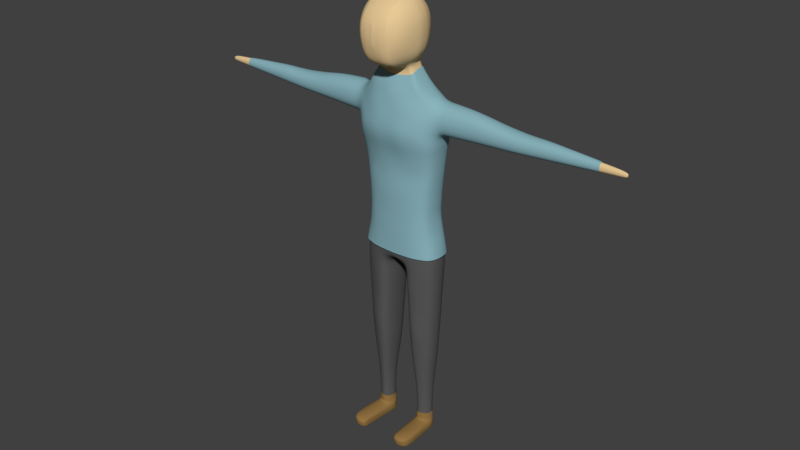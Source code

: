 # Source: VRBoyNoMods.blend  (saved by Blender 2.79.0; exported with 4.5.12 LTS)
import bpy
from mathutils import Matrix  # noqa: F401  (used for matrix-valued properties, if any)

bpy.ops.wm.read_factory_settings(use_empty=True)
scene = bpy.context.scene
scene.name = 'Scene'

# ---- collections
col_collection_1 = bpy.data.collections.new('Collection 1'); scene.collection.children.link(col_collection_1)

# ---- materials (node trees are filled in below, after node groups)
mat_shoes = bpy.data.materials.new('Shoes')
mat_shoes.alpha_threshold = 0.0
mat_shoes.use_transparent_shadow = False
mat_shoes.diffuse_color = (0.3, 0.1763, 0.0576, 1.0)
mat_shoes.roughness = 0.5
mat_shoes.line_color = (0.0, 0.0, 0.0, 1.0)
mat_pants = bpy.data.materials.new('Pants')
mat_pants.alpha_threshold = 0.0
mat_pants.use_transparent_shadow = False
mat_pants.diffuse_color = (0.1, 0.1, 0.1, 1.0)
mat_pants.roughness = 0.5
mat_pants.line_color = (0.0, 0.0, 0.0, 1.0)
mat_skin = bpy.data.materials.new('Skin')
mat_skin.alpha_threshold = 0.0
mat_skin.use_transparent_shadow = False
mat_skin.diffuse_color = (0.8, 0.5798, 0.3039, 1.0)
mat_skin.roughness = 0.5
mat_skin.line_color = (0.0, 0.0, 0.0, 1.0)
mat_shirt = bpy.data.materials.new('Shirt')
mat_shirt.alpha_threshold = 0.0
mat_shirt.use_transparent_shadow = False
mat_shirt.diffuse_color = (0.252, 0.4515, 0.5077, 1.0)
mat_shirt.roughness = 0.5
mat_shirt.line_color = (0.0, 0.0, 0.0, 1.0)

# ---- material node trees

# ---- world
world_world = bpy.data.worlds.new('World'); scene.world = world_world
world_world.color = (0.05088, 0.05088, 0.05088)
world_world.use_sun_shadow = False
world_world.sun_shadow_jitter_overblur = 0.0
world_world.cycles.sampling_method = 'MANUAL'

# ---- meshes
me_cube_003 = bpy.data.meshes.new('Cube.003')
me_cube_003.from_pydata([(-0.8318, 0.4891, -13.35), (-0.9911, 0.5439, -13.35), (-0.8013, 0.9459, -13.35), (-0.9393, 0.8732, -13.35), (-0.9876, 0.6975, -13.35), (-0.501, 0.4242, -13.35), (-0.6693, 0.442, -13.35), (-0.5179, 0.8968, -13.35), (-0.6428, 0.9666, -13.35), (-0.6422, 0.6969, -13.35), (-0.4723, 0.7159, -13.35), (-0.8098, 0.6903, -13.35), (-0.5433, 0.4916, -12.95), (-0.6447, 0.9731, -12.95), (-0.8039, 0.912, -12.95), (-0.666, 0.4192, -12.92), (-0.5231, 0.8914, -12.95), (-0.9958, 0.6863, -12.95), (-0.4734, 0.718, -12.95), (-0.9631, 0.8612, -12.95), (-0.9246, 0.5386, -12.95), (-0.8331, 0.4602, -12.92), (-0.4829, 0.4083, -13.14), (-0.6483, 0.947, -13.15), (-0.8075, 0.9387, -13.15), (-1.05, -0.03443, -13.14), (-0.5305, 0.8648, -13.15), (-1.009, 0.6826, -13.15), (-0.4522, 0.717, -13.15), (-0.9779, 0.8391, -13.15), (-1.012, 0.5196, -13.14), (-0.5369, -0.1458, -13.35), (-0.5265, 0.8802, -13.05), (-1.004, 0.6845, -13.05), (-0.4455, 0.7175, -13.05), (-0.9723, 0.85, -13.05), (-0.9511, 0.5434, -13.04), (-0.831, 0.4663, -12.99), (-0.5319, 0.499, -13.04), (-0.6465, 0.9591, -13.05), (-0.8054, 0.9307, -13.05), (-0.6665, 0.4263, -12.99), (-0.5486, -0.6412, -13.15), (-0.5635, -0.5713, -13.35), (-0.894, -0.6243, -13.35), (-1.01, -0.5124, -13.35), (-0.7399, -0.6583, -13.35), (-0.7393, -0.6966, -13.15), (-0.556, -0.5939, -13.05), (-0.7411, -0.6839, -13.05), (-1.028, -0.5519, -13.15), (-0.9105, -0.6535, -13.15), (-1.027, -0.5258, -13.05), (-0.9047, -0.648, -13.05), (-0.5188, -0.1617, -13.14), (-0.8718, -0.09904, -12.99), (-1.025, -0.03959, -13.04), (-0.5293, -0.1684, -13.04), (-0.7102, -0.1493, -12.99), (-0.7052, -0.128, -13.35), (-1.027, -0.02618, -13.35), (-0.8677, -0.08094, -13.35), (-0.5009, 0.1233, -13.14), (-0.8539, 0.186, -12.99), (-0.5114, 0.1166, -13.04), (-0.6873, 0.157, -13.35), (-0.5189, 0.1392, -13.35), (-1.032, 0.2506, -13.14), (-1.0, 0.2454, -13.04), (-0.6922, 0.1358, -12.99), (-1.009, 0.2588, -13.35), (-0.8498, 0.2041, -13.35), (-0.5548, -0.4308, -13.35), (-1.066, -0.3195, -13.14), (-1.034, -0.2445, -13.04), (-0.7281, -0.4343, -12.99), (-1.04, -0.3115, -13.35), (-0.8835, -0.3661, -13.35), (-0.5368, -0.4467, -13.14), (-0.889, -0.3841, -12.99), (-0.5473, -0.4535, -13.04), (-0.7232, -0.4131, -13.35), (-0.4919, 0.4163, -13.25), (-0.6455, 0.9602, -13.25), (-0.8044, 0.9427, -13.25), (-0.5242, 0.8818, -13.25), (-0.9983, 0.6901, -13.25), (-0.4623, 0.7164, -13.25), (-0.9424, 0.8502, -13.25), (-1.002, 0.5317, -13.25), (-0.556, -0.6062, -13.25), (-0.7396, -0.6775, -13.25), (-1.019, -0.5321, -13.25), (-0.9023, -0.6389, -13.25), (-1.038, -0.0303, -13.25), (-0.5278, -0.1538, -13.25), (-0.5099, 0.1313, -13.25), (-1.02, 0.2547, -13.25), (-1.053, -0.3155, -13.25), (-0.5458, -0.4388, -13.25), (-0.5478, 0.4952, -12.75), (-0.6468, 0.9704, -12.76), (-0.8035, 0.91, -12.76), (-0.6673, 0.4224, -12.73), (-0.5269, 0.8877, -12.76), (-0.9923, 0.6865, -12.76), (-0.478, 0.7179, -12.76), (-0.96, 0.8598, -12.76), (-0.9208, 0.5409, -12.75), (-0.832, 0.463, -12.73), (-0.5458, 0.4937, -12.85), (-0.6459, 0.9714, -12.86), (-0.8036, 0.9107, -12.86), (-0.6667, 0.4212, -12.82), (-0.5253, 0.8893, -12.86), (-0.9937, 0.6864, -12.86), (-0.476, 0.7179, -12.86), (-0.9612, 0.8603, -12.86), (-0.9224, 0.54, -12.85), (-0.8324, 0.4619, -12.82)], [], [(81, 72, 43, 46), (85, 87, 10, 7), (86, 88, 3, 4), (87, 82, 5, 10), (84, 83, 8, 2), (88, 84, 2, 3), (11, 0, 1, 4), (10, 5, 6, 9), (9, 6, 0, 11), (8, 9, 11, 2), (7, 10, 9, 8), (2, 11, 4, 3), (89, 86, 4, 1), (75, 79, 53, 49), (74, 73, 50, 52), (83, 85, 7, 8), (111, 114, 16, 13), (113, 119, 21, 15), (119, 118, 20, 21), (118, 115, 17, 20), (117, 112, 14, 19), (112, 111, 13, 14), (116, 110, 12, 18), (115, 117, 19, 17), (114, 116, 18, 16), (110, 113, 15, 12), (39, 32, 26, 23), (78, 80, 48, 42), (79, 74, 52, 53), (36, 33, 27, 30), (35, 40, 24, 29), (40, 39, 23, 24), (34, 38, 22, 28), (33, 35, 29, 27), (32, 34, 28, 26), (80, 75, 49, 48), (12, 15, 41, 38), (16, 18, 34, 32), (17, 19, 35, 33), (18, 12, 38, 34), (14, 13, 39, 40), (19, 14, 40, 35), (20, 17, 33, 36), (21, 20, 36, 37), (15, 21, 37, 41), (13, 16, 32, 39), (90, 91, 46, 43), (93, 92, 45, 44), (91, 93, 44, 46), (49, 53, 51, 47), (53, 52, 50, 51), (48, 49, 47, 42), (99, 78, 42, 90), (98, 76, 45, 92), (76, 77, 44, 45), (77, 81, 46, 44), (71, 65, 59, 61), (70, 71, 61, 60), (97, 70, 60, 94), (96, 62, 54, 95), (64, 69, 58, 57), (63, 68, 56, 55), (62, 64, 57, 54), (68, 67, 25, 56), (69, 63, 55, 58), (65, 66, 31, 59), (6, 5, 66, 65), (41, 37, 63, 69), (36, 30, 67, 68), (22, 38, 64, 62), (37, 36, 68, 63), (38, 41, 69, 64), (82, 22, 62, 96), (89, 1, 70, 97), (1, 0, 71, 70), (0, 6, 65, 71), (61, 59, 81, 77), (60, 61, 77, 76), (94, 60, 76, 98), (95, 54, 78, 99), (57, 58, 75, 80), (55, 56, 74, 79), (54, 57, 80, 78), (56, 25, 73, 74), (58, 55, 79, 75), (59, 31, 72, 81), (31, 95, 99, 72), (25, 94, 98, 73), (30, 89, 97, 67), (5, 82, 96, 66), (66, 96, 95, 31), (67, 97, 94, 25), (73, 98, 92, 50), (72, 99, 90, 43), (47, 51, 93, 91), (51, 50, 92, 93), (42, 47, 91, 90), (23, 26, 85, 83), (30, 27, 86, 89), (29, 24, 84, 88), (24, 23, 83, 84), (28, 22, 82, 87), (27, 29, 88, 86), (26, 28, 87, 85), (100, 103, 113, 110), (104, 106, 116, 114), (105, 107, 117, 115), (106, 100, 110, 116), (102, 101, 111, 112), (107, 102, 112, 117), (108, 105, 115, 118), (109, 108, 118, 119), (103, 109, 119, 113), (101, 104, 114, 111)])
me_cube_003.polygons.foreach_set('use_smooth', [True] * 114)
me_cube_003.materials.append(mat_shoes)
me_cube_003.use_remesh_preserve_volume = False
me_cube_003.use_remesh_preserve_attributes = False
me_cube_003.use_mirror_vertex_groups = False
me_cube_003.update()
me_cube_002 = bpy.data.meshes.new('Cube.002')
me_cube_002.from_pydata([(0.03289, 0.1048, -7.46), (-1.169, 0.3313, -7.594), (0.0337, 1.14, -7.609), (-1.171, 1.057, -7.594), (-0.5999, 0.1131, -7.613), (-0.5642, 1.404, -7.614), (-0.3224, 0.1758, -7.647), (-0.2932, 1.374, -7.649), (-0.9211, 0.1983, -7.594), (-0.8675, 1.294, -7.594), (0.01861, 0.08672, -6.575), (0.0181, 1.16, -6.569), (-1.039, 0.3412, -6.566), (-1.079, 0.9757, -6.566), (-0.5843, 0.1269, -6.566), (-0.5496, 1.104, -6.566), (-0.2913, 0.09741, -6.568), (-0.2406, 1.137, -6.566), (-0.8363, 1.097, -6.566), (-0.8807, 0.2107, -6.566), (0.03069, 0.7521, -7.692), (-1.244, 0.6675, -7.594), (-0.2279, 0.7333, -7.748), (-1.104, 0.6631, -6.566), (-0.8734, 0.3339, -10.72), (-1.037, 0.4373, -10.72), (-0.8344, 1.018, -10.72), (-1.055, 0.9417, -10.72), (-1.102, 0.6754, -10.72), (-0.4496, 0.3391, -10.72), (-0.6397, 0.272, -10.72), (-0.4234, 1.057, -10.72), (-0.6137, 1.111, -10.72), (-0.3727, 0.239, -9.118), (-0.3782, 0.7233, -10.72), (-0.2844, 0.7304, -9.118), (-0.9041, 0.2509, -9.118), (-1.128, 0.9994, -9.118), (-0.8561, 1.094, -9.118), (-1.121, 0.372, -9.118), (-1.195, 0.6714, -9.118), (-0.6163, 0.1746, -9.118), (-0.3452, 1.169, -9.118), (-0.5843, 1.207, -9.118), (-0.5445, 0.8662, -12.48), (-0.9745, 0.6817, -12.48), (-0.49, 0.7112, -12.48), (-0.5711, 0.5053, -12.48), (-0.66, 0.9495, -12.48), (-0.9401, 0.8455, -12.48), (-0.7998, 0.8927, -12.48), (-0.6787, 0.4335, -12.48), (-0.9031, 0.5461, -12.48), (-0.8243, 0.4716, -12.48), (-0.4047, 0.2826, -9.863), (-0.8465, 1.06, -9.863), (-1.158, 0.6725, -9.863), (-0.3301, 0.7266, -9.863), (-0.8905, 0.2429, -9.863), (-1.096, 0.9732, -9.863), (-1.084, 0.4001, -9.863), (-0.6266, 0.173, -9.863), (-0.3763, 1.119, -9.863), (-0.5967, 1.164, -9.863), (-0.2405, 0.7324, -8.369), (-0.9149, 0.2187, -8.37), (-1.155, 1.021, -8.37), (-1.151, 0.347, -8.37), (-0.6065, 0.1369, -8.37), (-0.3123, 1.215, -8.37), (-0.5723, 1.298, -8.37), (-0.3416, 0.2002, -8.37), (-0.8634, 1.14, -8.37), (-1.225, 0.6692, -8.37), (-0.5147, 0.9273, -11.66), (-1.007, 0.6798, -11.66), (-0.4726, 0.7152, -11.66), (-0.973, 0.8764, -11.66), (-0.9415, 0.5114, -11.66), (-0.8388, 0.4277, -11.66), (-0.5373, 0.4522, -11.66), (-0.6471, 1.001, -11.66), (-0.81, 0.9331, -11.66), (-0.6663, 0.3819, -11.66), (0.03016, 0.09221, -7.364), (0.02951, 1.273, -7.348), (-1.156, 0.335, -7.272), (-0.6015, 0.1181, -7.295), (-0.5662, 1.353, -7.29), (-0.2835, 0.09499, -7.339), (-0.2819, 1.356, -7.321), (-0.862, 1.27, -7.272), (-0.9158, 0.2029, -7.272), (-1.158, 1.068, -7.272), (-1.221, 0.6651, -7.272), (-0.2306, 0.7329, -8.064), (-0.9187, 0.2058, -7.986), (-1.165, 1.041, -7.986), (-1.162, 0.3372, -7.986), (-0.6023, 0.1219, -7.988), (-0.3006, 1.305, -8.015), (-0.5672, 1.358, -7.993), (-0.3295, 0.1848, -8.0), (-0.8659, 1.22, -7.986), (-1.237, 0.6681, -7.986), (-0.3588, 0.2216, -8.744), (-0.8596, 1.115, -8.743), (-1.209, 0.6705, -8.744), (-0.267, 0.7315, -8.74), (-0.9092, 0.2365, -8.744), (-1.14, 1.009, -8.744), (-1.135, 0.3608, -8.744), (-0.6121, 0.1577, -8.744), (-0.3305, 1.191, -8.743), (-0.5791, 1.251, -8.743), (-0.3006, 0.7285, -9.493), (-0.8973, 0.2469, -9.493), (-1.112, 0.9862, -9.493), (-1.103, 0.3862, -9.493), (-0.6215, 0.1738, -9.493), (-0.3629, 1.144, -9.493), (-0.5909, 1.186, -9.493), (-0.3901, 0.261, -9.493), (-0.8513, 1.077, -9.493), (-1.176, 0.672, -9.493), (-0.4261, 0.3114, -10.29), (-0.8403, 1.039, -10.29), (-1.124, 0.674, -10.29), (-0.3472, 0.7249, -10.29), (-0.8818, 0.2889, -10.29), (-1.075, 0.9572, -10.29), (-1.06, 0.419, -10.29), (-0.6333, 0.223, -10.29), (-0.398, 1.088, -10.29), (-0.6046, 1.137, -10.29), (-0.4692, 0.992, -11.19), (-1.054, 0.6776, -11.19), (-0.4264, 0.7192, -11.19), (-1.014, 0.9091, -11.19), (-0.9894, 0.4743, -11.19), (-0.8561, 0.3808, -11.19), (-0.4934, 0.3957, -11.19), (-0.6304, 1.056, -11.19), (-0.8222, 0.9758, -11.19), (-0.653, 0.3269, -11.19), (-0.5575, 0.4788, -12.07), (-0.6544, 0.9754, -12.07), (-0.8043, 0.9129, -12.07), (-0.6725, 0.4077, -12.07), (-0.5358, 0.8967, -12.07), (-0.985, 0.6807, -12.07), (-0.4935, 0.7132, -12.07), (-0.9536, 0.861, -12.07), (-0.919, 0.5287, -12.07), (-0.8307, 0.4497, -12.07), (-0.5379, 0.8744, -12.77), (-0.9762, 0.6812, -12.77), (-0.4815, 0.7116, -12.77), (-0.9437, 0.8493, -12.77), (-0.9073, 0.5407, -12.76), (-0.8258, 0.4649, -12.75), (-0.5629, 0.4972, -12.76), (-0.6563, 0.9563, -12.77), (-0.8001, 0.8979, -12.77), (-0.6758, 0.4257, -12.75), (-1.14, 1.06, -6.919), (0.02438, 0.08947, -6.972), (0.02381, 1.256, -6.95), (-1.138, 0.3381, -6.919), (-0.5929, 0.1225, -6.928), (-0.5579, 1.269, -6.922), (-0.2874, 0.0962, -6.954), (-0.2779, 1.288, -6.935), (-0.8492, 1.199, -6.919), (-0.9029, 0.2068, -6.919), (-1.203, 0.6641, -6.919), (0.02727, 0.09084, -7.172), (0.02666, 1.271, -7.15), (-1.147, 0.3366, -7.096), (-0.5972, 0.1203, -7.113), (-0.562, 1.323, -7.106), (-0.2855, 0.09559, -7.15), (-0.2799, 1.326, -7.129), (-0.8556, 1.252, -7.096), (-0.9093, 0.2048, -7.096), (-1.212, 0.6646, -7.096), (-1.149, 1.075, -7.096), (-1.132, 1.031, -6.742), (0.0215, 0.08809, -6.771), (0.02096, 1.209, -6.754), (-1.092, 0.3397, -6.742), (-0.5886, 0.1247, -6.744), (-0.5537, 1.187, -6.742), (-0.2894, 0.0968, -6.758), (-0.2673, 1.221, -6.745), (-0.8427, 1.153, -6.743), (-0.8955, 0.2087, -6.742), (-1.157, 0.6636, -6.742), (-0.2939, 0.7295, -9.305), (-0.9007, 0.2489, -9.305), (-1.12, 0.9928, -9.305), (-1.112, 0.3791, -9.305), (-0.6189, 0.1742, -9.305), (-0.3542, 1.157, -9.305), (-0.5875, 1.197, -9.305), (-0.3813, 0.25, -9.305), (-0.8537, 1.085, -9.305), (-1.185, 0.6717, -9.305)], [], [(90, 85, 2, 7), (132, 129, 24, 30), (92, 86, 1, 8), (94, 93, 3, 21), (89, 87, 4, 6), (128, 125, 29, 34), (91, 88, 5, 9), (20, 0, 6, 22), (84, 89, 6, 0), (88, 90, 7, 5), (93, 91, 9, 3), (87, 92, 8, 4), (129, 131, 25, 24), (127, 130, 27, 28), (2, 20, 22, 7), (130, 126, 26, 27), (86, 94, 21, 1), (131, 127, 28, 25), (125, 132, 30, 29), (133, 128, 34, 31), (134, 133, 31, 32), (126, 134, 32, 26), (106, 114, 43, 38), (114, 113, 42, 43), (113, 108, 35, 42), (105, 112, 41, 33), (111, 107, 40, 39), (110, 106, 38, 37), (107, 110, 37, 40), (109, 111, 39, 36), (108, 105, 33, 35), (112, 109, 36, 41), (146, 149, 44, 48), (148, 154, 53, 51), (154, 153, 52, 53), (153, 150, 45, 52), (152, 147, 50, 49), (147, 146, 48, 50), (151, 145, 47, 46), (150, 152, 49, 45), (149, 151, 46, 44), (145, 148, 51, 47), (123, 121, 63, 55), (121, 120, 62, 63), (120, 115, 57, 62), (122, 119, 61, 54), (118, 124, 56, 60), (117, 123, 55, 59), (124, 117, 59, 56), (116, 118, 60, 58), (115, 122, 54, 57), (119, 116, 58, 61), (99, 96, 65, 68), (95, 102, 71, 64), (96, 98, 67, 65), (104, 97, 66, 73), (97, 103, 72, 66), (98, 104, 73, 67), (102, 99, 68, 71), (100, 95, 64, 69), (101, 100, 69, 70), (103, 101, 70, 72), (141, 144, 83, 80), (135, 137, 76, 74), (136, 138, 77, 75), (137, 141, 80, 76), (143, 142, 81, 82), (138, 143, 82, 77), (139, 136, 75, 78), (140, 139, 78, 79), (144, 140, 79, 83), (142, 135, 74, 81), (178, 185, 94, 86), (179, 184, 92, 87), (186, 183, 91, 93), (180, 182, 90, 88), (176, 181, 89, 84), (183, 180, 88, 91), (181, 179, 87, 89), (185, 186, 93, 94), (184, 178, 86, 92), (182, 177, 85, 90), (9, 5, 101, 103), (5, 7, 100, 101), (7, 22, 95, 100), (6, 4, 99, 102), (1, 21, 104, 98), (3, 9, 103, 97), (21, 3, 97, 104), (8, 1, 98, 96), (22, 6, 102, 95), (4, 8, 96, 99), (68, 65, 109, 112), (64, 71, 105, 108), (65, 67, 111, 109), (73, 66, 110, 107), (66, 72, 106, 110), (67, 73, 107, 111), (71, 68, 112, 105), (69, 64, 108, 113), (70, 69, 113, 114), (72, 70, 114, 106), (202, 199, 116, 119), (198, 205, 122, 115), (199, 201, 118, 116), (207, 200, 117, 124), (200, 206, 123, 117), (201, 207, 124, 118), (205, 202, 119, 122), (203, 198, 115, 120), (204, 203, 120, 121), (206, 204, 121, 123), (55, 63, 134, 126), (63, 62, 133, 134), (62, 57, 128, 133), (54, 61, 132, 125), (60, 56, 127, 131), (59, 55, 126, 130), (56, 59, 130, 127), (58, 60, 131, 129), (57, 54, 125, 128), (61, 58, 129, 132), (32, 31, 135, 142), (30, 24, 140, 144), (24, 25, 139, 140), (25, 28, 136, 139), (27, 26, 143, 138), (26, 32, 142, 143), (34, 29, 141, 137), (28, 27, 138, 136), (31, 34, 137, 135), (29, 30, 144, 141), (80, 83, 148, 145), (74, 76, 151, 149), (75, 77, 152, 150), (76, 80, 145, 151), (82, 81, 146, 147), (77, 82, 147, 152), (78, 75, 150, 153), (79, 78, 153, 154), (83, 79, 154, 148), (81, 74, 149, 146), (47, 51, 164, 161), (44, 46, 157, 155), (45, 49, 158, 156), (46, 47, 161, 157), (50, 48, 162, 163), (49, 50, 163, 158), (52, 45, 156, 159), (53, 52, 159, 160), (51, 53, 160, 164), (48, 44, 155, 162), (194, 189, 167, 172), (196, 190, 168, 174), (197, 187, 165, 175), (193, 191, 169, 171), (195, 192, 170, 173), (188, 193, 171, 166), (192, 194, 172, 170), (187, 195, 173, 165), (191, 196, 174, 169), (190, 197, 175, 168), (172, 167, 177, 182), (174, 168, 178, 184), (175, 165, 186, 185), (171, 169, 179, 181), (173, 170, 180, 183), (166, 171, 181, 176), (170, 172, 182, 180), (165, 173, 183, 186), (169, 174, 184, 179), (168, 175, 185, 178), (12, 23, 197, 190), (14, 19, 196, 191), (13, 18, 195, 187), (15, 17, 194, 192), (10, 16, 193, 188), (18, 15, 192, 195), (16, 14, 191, 193), (23, 13, 187, 197), (19, 12, 190, 196), (17, 11, 189, 194), (38, 43, 204, 206), (43, 42, 203, 204), (42, 35, 198, 203), (33, 41, 202, 205), (39, 40, 207, 201), (37, 38, 206, 200), (40, 37, 200, 207), (36, 39, 201, 199), (35, 33, 205, 198), (41, 36, 199, 202)])
me_cube_002.polygons.foreach_set('use_smooth', [True] * 192)
me_cube_002.materials.append(mat_pants)
me_cube_002.use_remesh_preserve_volume = False
me_cube_002.use_remesh_preserve_attributes = False
me_cube_002.use_mirror_vertex_groups = False
me_cube_002.update()
me_cube = bpy.data.meshes.new('Cube')
me_cube.from_pydata([(-0.564, -0.36, -1.312), (-0.5973, 0.8054, -1.294), (-0.5931, -0.3464, -0.1417), (-0.5931, 0.8054, -0.1417), (0.0002507, 0.9985, -1.423), (-5.96e-08, -0.5725, -1.556), (-0.7218, 0.2295, -1.423), (-0.6776, -0.4759, -0.7176), (-0.615, 0.9348, -0.7176), (2.086e-07, 0.9348, -0.01229), (-4.47e-07, -0.4759, -0.01229), (-0.7019, 0.2295, -0.01229), (1.49e-07, 1.227, -0.7176), (-0.8607, 0.2295, -0.7176), (0.003998, -0.768, -0.7176), (-1.192e-07, 0.2295, 0.2799), (-2.98e-08, 0.1292, -1.715), (-0.3787, 0.9267, -1.39), (-0.3882, -0.5153, -1.49), (-0.6885, 0.5316, -1.39), (-0.64, -0.4427, -0.4155), (-0.6079, 0.9017, -0.4155), (-0.3629, 0.9017, -0.04543), (-0.3629, -0.4427, -0.04543), (-0.6741, 0.5316, -0.04543), (-0.6614, -0.07268, -1.39), (-0.6434, -0.4427, -1.02), (-0.6108, 0.9017, -1.02), (-0.6741, -0.07268, -0.04543), (-0.4238, 1.151, -0.7176), (1.788e-07, 1.151, -0.3359), (0.01138, 1.151, -1.099), (-0.7968, 0.6112, -0.7176), (-0.7968, -0.1523, -0.7176), (-0.8296, 0.2295, -1.099), (-0.8444, 0.2295, -0.3359), (-0.4345, -0.6921, -0.7176), (-2.086e-07, -0.7187, -1.136), (-3.874e-07, -0.6921, -0.3359), (-2.682e-07, -0.1523, 0.2039), (5.96e-08, 0.6112, 0.2039), (-0.4801, 0.2295, 0.2039), (-0.4801, 0.2332, -1.639), (2.98e-08, 0.7898, -1.639), (-5.96e-08, -0.1789, -1.676), (-0.4623, 0.6558, -1.572), (-0.4675, 0.59, 0.1371), (-0.4329, -0.6434, -1.109), (-0.7834, -0.131, -0.3509), (-0.7555, -0.131, -1.084), (-0.7718, 0.59, -1.084), (-0.4478, 1.084, -0.3509), (-0.3669, 1.084, -1.084), (-0.7834, 0.59, -0.3509), (-0.448, -0.6253, -0.3509), (-0.4675, -0.131, 0.1371), (-0.4465, -0.154, -1.595), (-4.225e-08, -0.03556, -2.816), (-1.218, 0.3843, -2.679), (1.002e-07, 1.296, -2.816), (-1.15, 0.9319, -2.679), (-2.725e-08, 0.02906, -2.339), (7.594e-08, 0.9352, -2.215), (-0.6696, 0.7432, -2.106), (-0.7187, 0.1956, -2.215), (0.03289, 0.1396, -7.434), (-1.169, 0.3527, -7.654), (0.0337, 1.114, -7.579), (-1.171, 1.036, -7.654), (-4.225e-08, 0.07771, -5.24), (1.002e-07, 1.161, -5.24), (-0.9962, 0.9879, -5.24), (-0.9941, 0.3717, -5.24), (-1.145, 0.9878, -4.03), (-4.225e-08, 0.02047, -4.028), (1.002e-07, 1.296, -4.028), (-1.143, 0.3124, -4.03), (0.00102, 0.109, -6.45), (0.0007852, 1.107, -6.451), (-0.9971, 0.3711, -6.45), (-0.9991, 0.9884, -6.45), (-0.3196, 0.2295, 0.2419), (-0.26, 0.9626, -1.406), (-0.2787, -0.5528, -1.535), (-0.2358, 0.9183, -0.02886), (-0.2358, -0.4593, -0.02886), (-0.295, 1.189, -0.7176), (-0.2826, -0.7301, -0.7176), (-0.3196, 0.1944, -1.677), (-0.3107, 0.7228, -1.606), (-0.3133, 0.6006, 0.1705), (-0.297, -0.6867, -1.13), (-0.3104, 1.118, -0.3434), (-0.2339, 1.118, -1.092), (-0.3004, -0.6587, -0.3434), (-0.3133, -0.1416, 0.1705), (-0.3071, -0.1723, -1.644), (-0.609, 0.02307, -2.805), (-0.5751, 1.182, -2.795), (-0.4378, 0.1309, -2.277), (-0.4108, 0.8173, -2.161), (-0.5999, 0.1474, -7.654), (-0.5642, 1.382, -7.654), (-0.5915, 0.1604, -5.24), (-0.5486, 1.052, -5.24), (-0.5751, 1.188, -4.028), (-0.609, 0.05804, -4.028), (-0.5891, 0.1727, -6.449), (-0.5455, 1.049, -6.45), (-1.242, 0.9419, -3.392), (-4.225e-08, -0.1171, -3.422), (1.002e-07, 1.408, -3.422), (-1.24, 0.3288, -3.392), (-0.6126, -0.06263, -3.424), (-0.5835, 1.299, -3.426), (-1.184, 0.9899, -2.998), (-4.225e-08, -0.09335, -3.119), (1.002e-07, 1.345, -3.119), (-1.251, 0.2671, -2.998), (-0.6093, -0.0161, -3.119), (-0.5772, 1.236, -3.115), (-4.225e-08, -0.07106, -3.725), (1.002e-07, 1.345, -3.725), (-1.202, 0.2699, -3.753), (-0.6091, -0.02438, -3.725), (-0.5765, 1.236, -3.725), (-1.204, 0.9939, -3.753), (-0.2394, 0.2295, 0.2609), (-0.2362, 0.6059, 0.1872), (-0.2362, -0.147, 0.1872), (-0.2205, 0.07979, -2.308), (-0.3045, 0.1074, -5.24), (-0.3045, 0.01945, -4.028), (-0.3035, 0.1334, -6.449), (-0.2033, 0.9806, -1.415), (-0.2203, -0.5643, -1.548), (-0.1723, 0.9265, -0.02058), (-0.1723, -0.4676, -0.02058), (-0.2206, 1.208, -0.7176), (-0.2109, -0.7491, -0.7176), (-0.1737, 0.175, -1.696), (-0.2349, 0.7563, -1.623), (-0.2278, -0.7039, -1.135), (-0.2349, 1.134, -0.3397), (-0.1736, 1.134, -1.096), (-0.2282, -0.6754, -0.3397), (-0.1973, -0.1768, -1.662), (-0.3045, -0.04153, -2.816), (-0.2876, 1.287, -2.816), (-0.2083, 0.8762, -2.188), (-0.3224, 0.2063, -7.654), (-0.2932, 1.345, -7.654), (-0.2875, 1.084, -5.24), (-0.2876, 1.287, -4.028), (-0.2867, 1.064, -6.45), (-0.3045, -0.123, -3.422), (-0.2876, 1.353, -3.422), (-0.2876, 1.353, -3.119), (-0.3045, -0.08244, -3.119), (-0.3045, -0.07651, -3.725), (-0.2876, 1.353, -3.725), (-0.3182, 0.9447, -1.398), (-0.3344, -0.536, -1.515), (-0.2994, 0.91, -0.03715), (-0.2994, -0.451, -0.03715), (-0.3641, 1.17, -0.7176), (-0.3567, -0.7111, -0.7176), (-0.3999, 0.2138, -1.658), (-0.3865, 0.6893, -1.589), (-0.3647, -0.6663, -1.122), (-0.3814, 1.101, -0.3471), (-0.2979, 1.101, -1.088), (-0.3735, -0.642, -0.3471), (-0.3772, -0.1643, -1.621), (-0.9126, 0.2054, -2.683), (-0.8627, 1.045, -2.673), (-0.5294, 0.7584, -2.134), (-0.9211, 0.2275, -7.654), (-0.8675, 1.263, -7.654), (-0.7633, 1.032, -5.24), (-0.8592, 1.057, -4.028), (-0.7581, 1.032, -6.45), (-0.3999, 0.2295, 0.2229), (-0.3904, 0.5953, 0.1538), (-0.3904, -0.1363, 0.1538), (-0.5696, 0.1632, -2.246), (-0.8212, 0.2497, -5.24), (-0.911, 0.1449, -4.028), (-0.8161, 0.2505, -6.45), (-0.9211, 1.164, -3.449), (-0.967, 0.04227, -3.448), (-0.9367, 0.09339, -3.057), (-0.8876, 1.109, -3.049), (-0.8949, 1.124, -3.741), (-0.9425, 0.0708, -3.74), (-3.612, 0.4488, -2.905), (-3.556, 0.8871, -2.905), (-3.556, 0.9337, -3.119), (-3.612, 0.3997, -3.119), (-3.612, 0.4453, -3.322), (-3.556, 0.8871, -3.322), (-6.79, 0.6232, -3.072), (-6.778, 0.7108, -3.072), (-6.778, 0.7207, -3.119), (-6.79, 0.6139, -3.119), (-6.79, 0.6225, -3.155), (-6.778, 0.7108, -3.155), (-0.9547, 0.9879, -5.846), (-4.225e-08, 0.1023, -5.846), (1.002e-07, 1.157, -5.846), (-0.9526, 0.3717, -5.846), (-0.5311, 1.049, -5.846), (-0.5754, 0.1723, -5.846), (-0.2998, 0.1285, -5.846), (-0.2823, 1.075, -5.846), (-0.7308, 1.032, -5.846), (-0.7892, 0.2516, -5.846), (-4.225e-08, 0.08357, -4.634), (1.002e-07, 1.201, -4.634), (-1.064, 0.3693, -4.635), (-1.066, 0.9879, -4.635), (-0.5635, 1.093, -4.634), (-0.602, 0.1651, -4.634), (-0.3045, 0.1165, -4.634), (-0.2876, 1.143, -4.634), (-0.8095, 1.042, -4.634), (-0.8647, 0.2442, -4.634), (0.01861, 0.1225, -7.041), (0.0181, 1.22, -7.042), (-1.141, 0.362, -7.039), (-1.143, 0.9952, -7.039), (-0.6042, 0.1603, -7.039), (-0.5695, 1.26, -7.039), (-0.2913, 0.1326, -7.039), (-0.274, 1.298, -7.039), (-0.8562, 1.084, -7.039), (-0.9098, 0.2392, -7.039), (-2.98e-08, 0.4203, 0.2419), (-0.7049, 0.3806, -1.406), (-0.688, 0.3806, -0.02886), (-0.8288, 0.4203, -0.7176), (-0.4712, 0.4445, -1.574), (-0.4738, 0.4097, 0.1705), (-0.8007, 0.4097, -1.092), (-0.8139, 0.4097, -0.3434), (-1.184, 0.6596, -2.553), (-0.6941, 0.5052, -2.121), (0.03069, 0.7488, -7.66), (-1.234, 0.6691, -7.654), (-1.057, 0.6665, -5.24), (-1.206, 0.6429, -4.03), (-1.06, 0.6664, -6.45), (-0.3165, 0.415, 0.2062), (-1.302, 0.6266, -3.494), (-1.264, 0.6257, -3.753), (-0.2378, 0.4177, 0.2241), (-0.254, 0.7311, -7.735), (-0.3951, 0.4124, 0.1884), (-3.584, 0.6689, -2.827), (-3.584, 0.6667, -3.41), (-6.784, 0.6677, -3.028), (-6.784, 0.6673, -3.209), (-6.784, 0.6673, -3.119), (-1.015, 0.6666, -5.846), (-1.127, 0.6653, -4.635), (-1.205, 0.665, -7.039), (-0.8734, 0.3552, -10.69), (-1.037, 0.4524, -10.69), (-0.8344, 0.9994, -10.69), (-1.055, 0.9272, -10.69), (-1.102, 0.6765, -10.69), (-0.4496, 0.3601, -10.69), (-0.6397, 0.2968, -10.69), (-0.4236, 1.035, -10.69), (-0.6137, 1.086, -10.69), (-0.3721, 0.2658, -9.135), (-0.3803, 0.7216, -10.69), (-0.2988, 0.7283, -9.135), (-0.8266, 0.4989, -13.34), (-0.9742, 0.5496, -13.34), (-0.7983, 0.9221, -13.34), (-0.9262, 0.8547, -13.34), (-0.9709, 0.692, -13.34), (-0.5201, 0.4388, -13.34), (-0.676, 0.4553, -13.34), (-0.5358, 0.8766, -13.34), (-0.6515, 0.9413, -13.34), (-0.6509, 0.6914, -13.34), (-0.4935, 0.709, -13.34), (-0.8062, 0.6853, -13.34), (-0.9041, 0.277, -9.135), (-1.128, 0.9815, -9.135), (-0.8561, 1.07, -9.135), (-1.121, 0.391, -9.135), (-1.185, 0.6728, -9.135), (-0.6163, 0.2052, -9.135), (-0.3436, 1.141, -9.135), (-0.5843, 1.177, -9.135), (-0.5568, 0.8561, -12.4), (-0.9629, 0.6825, -12.4), (-0.5143, 0.7102, -12.4), (-0.5778, 0.5165, -12.4), (-0.6617, 0.9345, -12.4), (-0.9343, 0.8367, -12.4), (-0.7986, 0.8811, -12.4), (-0.6788, 0.4489, -12.4), (-0.8965, 0.5548, -12.4), (-0.8226, 0.4848, -12.4), (-0.4063, 0.3069, -9.858), (-0.8465, 1.038, -9.858), (-1.148, 0.6738, -9.858), (-0.335, 0.7248, -9.858), (-0.8905, 0.2695, -9.858), (-1.096, 0.9568, -9.858), (-1.084, 0.4174, -9.858), (-0.6266, 0.2037, -9.858), (-0.3788, 1.094, -9.858), (-0.5973, 1.136, -9.858), (-0.2709, 0.7302, -8.402), (-0.9149, 0.2467, -8.408), (-1.155, 1.001, -8.408), (-1.151, 0.3675, -8.408), (-0.6065, 0.1698, -8.408), (-0.313, 1.185, -8.408), (-0.5723, 1.263, -8.408), (-0.3418, 0.2294, -8.408), (-0.8634, 1.113, -8.408), (-1.216, 0.6707, -8.408), (-0.5147, 0.9136, -11.61), (-1.007, 0.6807, -11.61), (-0.4726, 0.714, -11.61), (-0.973, 0.8657, -11.61), (-0.9415, 0.5222, -11.61), (-0.8388, 0.4434, -11.61), (-0.5373, 0.4665, -11.61), (-0.6471, 0.9832, -11.61), (-0.81, 0.9191, -11.61), (-0.6663, 0.4003, -11.61), (-0.5593, 0.5013, -12.96), (-0.6533, 0.9474, -12.96), (-0.8008, 0.8907, -12.96), (-0.6729, 0.4341, -12.93), (-0.5406, 0.8716, -12.96), (-0.9786, 0.6816, -12.96), (-0.4945, 0.711, -12.96), (-0.9482, 0.8437, -12.96), (-0.9126, 0.5448, -12.96), (-0.8278, 0.4721, -12.93), (-2.415, 0.4188, -2.761), (-2.432, 0.3457, -3.045), (-2.461, 0.3949, -3.356), (-2.399, 0.915, -3.356), (-2.353, 0.9095, -2.761), (-2.37, 0.9618, -3.044), (-2.384, 0.6643, -2.648), (-2.443, 0.6531, -3.452), (-5.167, 0.799, -3.239), (-5.167, 0.8272, -3.116), (-5.201, 0.5068, -3.116), (-5.201, 0.5339, -3.239), (-5.167, 0.799, -2.972), (-5.201, 0.536, -2.973), (-5.184, 0.667, -3.31), (-5.184, 0.6683, -2.897), (-0.5033, 0.4241, -13.14), (-0.6565, 0.9231, -13.15), (-0.8041, 0.9155, -13.15), (-1.028, 0.01384, -13.14), (-0.5475, 0.847, -13.15), (-0.9909, 0.6782, -13.15), (-0.4749, 0.71, -13.15), (-0.9619, 0.8232, -13.15), (-0.9939, 0.5272, -13.14), (-0.5533, -0.08935, -13.34), (-0.5437, 0.8613, -13.06), (-0.9863, 0.6799, -13.06), (-0.4686, 0.7105, -13.06), (-0.9568, 0.8333, -13.06), (-0.9189, 0.5492, -13.04), (-0.8259, 0.4778, -13.0), (-0.5487, 0.5081, -13.04), (-0.6549, 0.9344, -13.06), (-0.8021, 0.9081, -13.06), (-0.6735, 0.4408, -13.0), (-0.5642, -0.5483, -13.15), (-0.578, -0.4836, -13.34), (-0.8842, -0.5327, -13.34), (-0.9915, -0.429, -13.34), (-0.7414, -0.5642, -13.34), (-0.7409, -0.5997, -13.15), (-0.5711, -0.5046, -13.06), (-0.7425, -0.5879, -13.06), (-1.009, -0.4656, -13.15), (-0.8995, -0.5597, -13.15), (-1.008, -0.4414, -13.06), (-0.8941, -0.5546, -13.06), (-0.5366, -0.1041, -13.14), (-0.8637, -0.04602, -13.0), (-0.9612, 0.009056, -13.04), (-0.5464, -0.1103, -13.04), (-0.7139, -0.09256, -13.0), (-0.7093, -0.07289, -13.34), (-1.007, 0.02148, -13.34), (-0.8599, -0.02925, -13.34), (-0.52, 0.16, -13.14), (-0.847, 0.2181, -13.0), (-0.5297, 0.1538, -13.04), (-0.6927, 0.1912, -13.34), (-0.5367, 0.1747, -13.34), (-1.012, 0.2779, -13.14), (-0.9381, 0.2731, -13.04), (-0.6973, 0.1715, -13.0), (-0.9908, 0.2856, -13.34), (-0.8432, 0.2348, -13.34), (-0.57, -0.3534, -13.34), (-1.044, -0.2503, -13.14), (-1.03, -0.1808, -13.04), (-0.7306, -0.3566, -13.0), (-1.02, -0.2429, -13.34), (-0.8745, -0.2935, -13.34), (-0.5532, -0.3682, -13.14), (-0.8796, -0.3101, -13.0), (-0.563, -0.3744, -13.04), (-0.726, -0.337, -13.34), (-0.5117, 0.4314, -13.24), (-0.654, 0.9354, -13.25), (-0.8012, 0.9192, -13.25), (-0.5416, 0.8627, -13.25), (-0.9809, 0.6851, -13.25), (-0.4842, 0.7095, -13.25), (-0.9291, 0.8335, -13.25), (-0.984, 0.5384, -13.24), (-0.5711, -0.516, -13.25), (-0.7412, -0.5819, -13.25), (-1.0, -0.4473, -13.25), (-0.8919, -0.5462, -13.25), (-1.018, 0.01766, -13.24), (-0.545, -0.09672, -13.24), (-0.5283, 0.1674, -13.24), (-1.001, 0.2817, -13.24), (-1.032, -0.2466, -13.24), (-0.5616, -0.3608, -13.24), (-1.106, 0.9879, -4.333), (-4.225e-08, 0.06396, -4.331), (1.002e-07, 1.249, -4.331), (-1.104, 0.3487, -4.333), (-0.5693, 1.14, -4.331), (-0.6055, 0.1243, -4.331), (-0.3045, 0.08074, -4.331), (-0.2876, 1.215, -4.331), (-0.8343, 1.05, -4.331), (-0.8879, 0.2061, -4.331), (-1.166, 0.6558, -4.333), (-4.225e-08, 0.08064, -4.937), (1.002e-07, 1.181, -4.937), (-1.029, 0.3705, -4.937), (-0.5561, 1.073, -4.937), (-0.5967, 0.1628, -4.937), (-0.3045, 0.112, -4.937), (-0.2875, 1.113, -4.937), (-0.7864, 1.037, -4.937), (-0.843, 0.247, -4.937), (-1.031, 0.9879, -4.937), (-1.092, 0.6659, -4.937), (-0.9754, 0.9879, -5.543), (-4.225e-08, 0.08998, -5.543), (1.002e-07, 1.159, -5.543), (-0.9734, 0.3717, -5.543), (-0.5399, 1.051, -5.543), (-0.5834, 0.1663, -5.543), (-0.3021, 0.1179, -5.543), (-0.2849, 1.08, -5.543), (-0.747, 1.032, -5.543), (-0.8052, 0.2506, -5.543), (-1.036, 0.6666, -5.543), (-4.225e-08, 0.106, -6.149), (1.002e-07, 1.144, -6.149), (-0.9747, 0.3717, -6.149), (-0.5385, 1.049, -6.149), (-0.5825, 0.173, -6.149), (-0.3021, 0.1315, -6.149), (-0.2849, 1.077, -6.149), (-0.7445, 1.032, -6.149), (-0.8026, 0.2515, -6.149), (-0.9767, 0.9879, -6.149), (-1.037, 0.6666, -6.149), (-1.069, 0.9909, -6.744), (0.007536, 0.1174, -6.746), (0.006787, 1.111, -6.747), (-1.067, 0.3676, -6.744), (-0.5971, 0.1682, -6.744), (-0.5581, 1.152, -6.745), (-0.2989, 0.1347, -6.744), (-0.2819, 1.178, -6.745), (-0.8064, 1.057, -6.745), (-0.8621, 0.2463, -6.744), (-1.13, 0.6659, -6.744), (0.03016, 0.1277, -7.344), (0.02951, 1.238, -7.344), (-1.156, 0.3562, -7.341), (-0.6015, 0.1521, -7.341), (-0.5662, 1.322, -7.341), (-0.2835, 0.1303, -7.341), (-0.2819, 1.324, -7.341), (-0.862, 1.174, -7.341), (-0.9158, 0.2318, -7.341), (-1.158, 1.016, -7.341), (-1.221, 0.6668, -7.341), (-0.2608, 0.7307, -8.071), (-0.9187, 0.2346, -8.035), (-1.165, 1.02, -8.035), (-1.162, 0.3582, -8.035), (-0.6023, 0.1556, -8.035), (-0.3006, 1.27, -8.035), (-0.5672, 1.325, -8.035), (-0.3295, 0.2148, -8.035), (-0.8659, 1.19, -8.035), (-1.227, 0.6696, -8.035), (-0.3586, 0.2495, -8.771), (-0.8596, 1.091, -8.771), (-1.199, 0.672, -8.771), (-0.2862, 0.7293, -8.767), (-0.9092, 0.2634, -8.771), (-1.14, 0.9906, -8.771), (-1.135, 0.3805, -8.771), (-0.6121, 0.1893, -8.771), (-0.3299, 1.161, -8.771), (-0.5791, 1.218, -8.771), (-0.317, 0.7265, -9.499), (-0.8973, 0.2733, -9.499), (-1.112, 0.969, -9.499), (-1.103, 0.4044, -9.499), (-0.6215, 0.2045, -9.499), (-0.3613, 1.118, -9.499), (-0.5909, 1.157, -9.499), (-0.3894, 0.2865, -9.499), (-0.8513, 1.054, -9.499), (-1.166, 0.6733, -9.499), (-0.4284, 0.334, -10.27), (-0.8403, 1.019, -10.27), (-1.124, 0.6752, -10.27), (-0.3581, 0.7232, -10.27), (-0.8818, 0.3128, -10.27), (-1.075, 0.9417, -10.27), (-1.06, 0.4352, -10.27), (-0.6333, 0.2508, -10.27), (-0.4016, 1.065, -10.27), (-0.6057, 1.111, -10.27), (-0.4692, 0.9745, -11.15), (-1.054, 0.6786, -11.15), (-0.4264, 0.7178, -11.15), (-1.014, 0.8965, -11.15), (-0.9894, 0.4873, -11.15), (-0.8561, 0.3993, -11.15), (-0.4934, 0.4133, -11.15), (-0.6304, 1.035, -11.15), (-0.8222, 0.9592, -11.15), (-0.653, 0.3486, -11.15), (-0.5575, 0.4915, -12.0), (-0.6544, 0.9588, -12.0), (-0.8043, 0.9001, -12.0), (-0.6725, 0.4246, -12.0), (-0.5358, 0.8848, -12.0), (-0.985, 0.6816, -12.0), (-0.4935, 0.7121, -12.0), (-0.9536, 0.8512, -12.0), (-0.919, 0.5385, -12.0), (-0.8307, 0.4641, -12.0), (-0.5487, 0.8639, -12.68), (-0.9707, 0.682, -12.68), (-0.5044, 0.7106, -12.68), (-0.9413, 0.8402, -12.68), (-0.9045, 0.5498, -12.68), (-0.8252, 0.4784, -12.66), (-0.5686, 0.5089, -12.68), (-0.6575, 0.9409, -12.68), (-0.7997, 0.8859, -12.68), (-0.6758, 0.4415, -12.66), (-1.842, 0.3064, -3.021), (-1.85, 0.3618, -3.374), (-1.82, 0.9284, -3.374), (-1.777, 0.9759, -3.021), (-1.817, 0.4015, -2.713), (-1.752, 0.9207, -2.717), (-1.784, 0.6619, -2.593), (-1.873, 0.6399, -3.473), (-3.014, 0.4338, -2.847), (-2.955, 0.8983, -2.845), (-2.984, 0.6666, -2.752), (-3.014, 0.6599, -3.431), (-3.022, 0.3727, -3.089), (-3.037, 0.4201, -3.339), (-2.977, 0.901, -3.339), (-2.963, 0.9478, -3.088), (-4.362, 0.8805, -3.112), (-4.407, 0.4896, -3.28), (-4.407, 0.4924, -2.927), (-4.362, 0.843, -3.28), (-4.407, 0.4533, -3.112), (-4.362, 0.843, -2.926), (-4.384, 0.6669, -3.36), (-4.384, 0.6686, -2.843), (-5.973, 0.7549, -3.197), (-5.995, 0.5604, -3.118), (-5.973, 0.7549, -3.021), (-5.984, 0.6672, -3.259), (-5.984, 0.668, -2.959), (-5.973, 0.774, -3.117), (-5.995, 0.5782, -3.197), (-5.995, 0.5796, -3.021), (-3.959, 0.9071, -3.119), (-4.009, 0.4674, -3.301), (-4.009, 0.4706, -2.926), (-3.959, 0.8651, -3.301), (-4.009, 0.4265, -3.119), (-3.959, 0.8651, -2.926), (-3.984, 0.6668, -3.385), (-3.984, 0.6687, -2.851), (-3.313, 0.4413, -2.877), (-3.255, 0.8927, -2.877), (-3.284, 0.6677, -2.793), (-3.299, 0.6633, -3.421), (-3.317, 0.3862, -3.104), (-3.324, 0.4327, -3.331), (-3.267, 0.8941, -3.331), (-3.259, 0.9407, -3.104), (-2.727, 0.3592, -3.067), (-2.749, 0.4075, -3.348), (-2.688, 0.908, -3.348), (-2.666, 0.9548, -3.065), (-2.714, 0.4263, -2.802), (-2.654, 0.9039, -2.798), (-2.684, 0.6654, -2.696), (-2.728, 0.6565, -3.442), (-2.116, 0.4101, -2.734), (-2.052, 0.9151, -2.734), (-2.084, 0.6631, -2.614), (-2.158, 0.6465, -3.463), (-2.137, 0.3261, -3.032), (-2.156, 0.3784, -3.365), (-2.11, 0.9217, -3.365), (-2.073, 0.9688, -3.03), (-1.546, 0.2868, -3.013), (-1.545, 0.3453, -3.383), (-1.531, 0.9352, -3.383), (-1.48, 0.9829, -3.013), (-1.517, 0.3929, -2.703), (-1.451, 0.9263, -2.705), (-1.484, 0.6608, -2.581), (-1.588, 0.6332, -3.484), (-4.764, 0.821, -3.258), (-4.804, 0.48, -3.109), (-4.764, 0.821, -2.945), (-4.784, 0.6669, -3.335), (-4.784, 0.6684, -2.869), (-4.764, 0.8538, -3.109), (-4.804, 0.5117, -3.258), (-4.804, 0.5142, -2.945), (-5.57, 0.8006, -3.112), (-5.598, 0.556, -3.218), (-5.598, 0.5578, -2.991), (-5.57, 0.7769, -3.218), (-5.598, 0.5336, -3.112), (-5.57, 0.7769, -2.99), (-5.584, 0.6671, -3.285), (-5.584, 0.6682, -2.923), (-6.376, 0.7329, -3.176), (-6.393, 0.5871, -3.114), (-6.376, 0.7329, -3.039), (-6.384, 0.6672, -3.234), (-6.384, 0.6679, -2.984), (-6.376, 0.7473, -3.114), (-6.393, 0.6003, -3.176), (-6.393, 0.6014, -3.039), (5.287e-08, 0.8625, -1.927), (-0.5994, 0.2144, -1.927), (-2.852e-08, 0.07913, -2.027), (-0.5659, 0.6995, -1.839), (-0.3607, 0.7701, -1.883), (-0.3787, 0.1627, -1.977), (-0.1971, 0.1274, -2.002), (-0.2216, 0.8163, -1.905), (-0.4579, 0.7239, -1.861), (-0.4847, 0.1885, -1.952), (-0.5827, 0.4749, -1.847), (-0.5639, 0.5051, -12.82), (-0.6554, 0.9442, -12.82), (-0.8002, 0.8883, -12.82), (-0.6744, 0.4378, -12.79), (-0.5447, 0.8677, -12.82), (-0.9746, 0.6818, -12.82), (-0.4995, 0.7108, -12.82), (-0.9448, 0.8419, -12.82), (-0.9086, 0.5473, -12.82), (-0.8265, 0.4753, -12.79)], [], [(56, 18, 0, 25), (55, 28, 2, 23), (54, 23, 2, 20), (53, 24, 3, 21), (52, 17, 1, 27), (51, 29, 8, 21), (50, 32, 8, 27), (49, 33, 13, 34), (48, 28, 11, 35), (47, 36, 7, 26), (242, 239, 11, 41), (241, 42, 6, 238), (17, 45, 19, 1), (161, 168, 45, 17), (257, 242, 41, 182), (163, 22, 46, 183), (22, 3, 24, 46), (18, 47, 26, 0), (162, 169, 47, 18), (169, 166, 36, 47), (33, 48, 35, 13), (7, 20, 48, 33), (20, 2, 28, 48), (25, 49, 34, 6), (0, 26, 49, 25), (26, 7, 33, 49), (19, 50, 27, 1), (238, 243, 50, 19), (243, 240, 32, 50), (22, 51, 21, 3), (163, 170, 51, 22), (170, 165, 29, 51), (29, 52, 27, 8), (165, 171, 52, 29), (171, 161, 17, 52), (32, 53, 21, 8), (240, 244, 53, 32), (244, 239, 24, 53), (36, 54, 20, 7), (166, 172, 54, 36), (172, 164, 23, 54), (184, 55, 23, 164), (182, 41, 55, 184), (41, 11, 28, 55), (42, 56, 25, 6), (167, 173, 56, 42), (173, 162, 18, 56), (503, 498, 67, 151), (246, 63, 60, 245), (149, 62, 59, 148), (185, 64, 58, 174), (683, 675, 64, 185), (681, 674, 62, 149), (684, 677, 63, 246), (545, 542, 266, 272), (505, 499, 66, 177), (507, 506, 68, 248), (463, 462, 71, 249), (461, 455, 72, 186), (459, 454, 70, 152), (160, 122, 75, 153), (194, 123, 76, 187), (254, 126, 73, 250), (485, 484, 80, 251), (483, 477, 79, 188), (481, 476, 78, 154), (482, 478, 108, 181), (480, 479, 107, 133), (159, 124, 106, 132), (193, 125, 105, 180), (460, 456, 104, 179), (458, 457, 103, 131), (502, 500, 101, 150), (541, 538, 271, 276), (682, 678, 100, 176), (680, 679, 99, 130), (130, 99, 97, 147), (176, 100, 98, 175), (504, 501, 102, 178), (146, 135, 83, 96), (140, 146, 96, 88), (127, 81, 95, 129), (129, 95, 85, 137), (145, 137, 85, 94), (139, 145, 94, 87), (144, 134, 82, 93), (138, 144, 93, 86), (143, 138, 86, 92), (136, 143, 92, 84), (142, 139, 87, 91), (135, 142, 91, 83), (136, 84, 90, 128), (255, 252, 81, 127), (134, 141, 89, 82), (192, 120, 114, 189), (158, 119, 113, 155), (623, 622, 198, 199), (191, 118, 112, 190), (157, 117, 111, 156), (148, 59, 117, 157), (174, 58, 118, 191), (622, 618, 195, 198), (147, 97, 119, 158), (175, 98, 120, 192), (189, 114, 125, 193), (155, 113, 124, 159), (253, 109, 126, 254), (190, 112, 123, 194), (156, 111, 122, 160), (114, 156, 160, 125), (110, 155, 159, 121), (57, 147, 158, 116), (98, 148, 157, 120), (120, 157, 156, 114), (116, 158, 155, 110), (4, 43, 141, 134), (237, 255, 127, 15), (9, 136, 128, 40), (5, 37, 142, 135), (37, 14, 139, 142), (9, 30, 143, 136), (30, 12, 138, 143), (12, 31, 144, 138), (31, 4, 134, 144), (14, 38, 145, 139), (38, 10, 137, 145), (39, 129, 137, 10), (15, 127, 129, 39), (16, 44, 146, 140), (44, 5, 135, 146), (61, 130, 147, 57), (676, 680, 130, 61), (247, 65, 150, 256), (497, 502, 150, 65), (453, 458, 131, 69), (121, 159, 132, 74), (475, 480, 133, 77), (478, 481, 154, 108), (125, 160, 153, 105), (456, 459, 152, 104), (678, 681, 149, 100), (100, 149, 148, 98), (501, 503, 151, 102), (113, 190, 194, 124), (109, 189, 193, 126), (60, 175, 192, 115), (97, 174, 191, 119), (119, 191, 190, 113), (115, 192, 189, 109), (506, 504, 178, 68), (63, 176, 175, 60), (677, 682, 176, 63), (462, 460, 179, 71), (126, 193, 180, 73), (484, 482, 181, 80), (479, 483, 188, 107), (124, 194, 187, 106), (457, 461, 186, 103), (500, 505, 177, 101), (542, 544, 267, 266), (679, 683, 185, 99), (99, 185, 174, 97), (96, 83, 162, 173), (88, 96, 173, 167), (81, 182, 184, 95), (95, 184, 164, 85), (94, 85, 164, 172), (87, 94, 172, 166), (93, 82, 161, 171), (86, 93, 171, 165), (92, 86, 165, 170), (84, 92, 170, 163), (91, 87, 166, 169), (83, 91, 169, 162), (84, 163, 183, 90), (252, 257, 182, 81), (82, 89, 168, 161), (672, 667, 204, 205), (671, 666, 206, 203), (621, 623, 199, 259), (620, 619, 196, 258), (625, 624, 200, 197), (619, 625, 197, 196), (262, 203, 206, 261), (260, 202, 203, 262), (670, 668, 202, 260), (667, 673, 201, 204), (669, 672, 205, 261), (668, 671, 203, 202), (469, 473, 216, 212), (464, 472, 215, 207), (468, 471, 214, 211), (465, 470, 213, 208), (470, 469, 212, 213), (472, 468, 211, 215), (471, 466, 209, 214), (473, 467, 210, 216), (474, 464, 207, 263), (447, 451, 226, 222), (442, 450, 225, 220), (446, 449, 224, 221), (443, 448, 223, 217), (448, 447, 222, 223), (450, 446, 221, 225), (449, 444, 218, 224), (451, 445, 219, 226), (452, 442, 220, 264), (490, 495, 236, 231), (486, 494, 235, 230), (491, 493, 234, 232), (487, 492, 233, 227), (494, 491, 232, 235), (492, 490, 231, 233), (496, 486, 230, 265), (495, 489, 229, 236), (493, 488, 228, 234), (489, 496, 265, 229), (445, 452, 264, 219), (467, 474, 263, 210), (666, 669, 261, 206), (673, 670, 260, 201), (201, 260, 262, 204), (204, 262, 261, 205), (618, 620, 258, 195), (624, 621, 259, 200), (90, 183, 257, 252), (540, 543, 269, 270), (67, 247, 256, 151), (40, 128, 255, 237), (112, 253, 254, 123), (128, 90, 252, 255), (543, 539, 268, 269), (477, 485, 251, 79), (123, 254, 250, 76), (455, 463, 249, 72), (499, 507, 248, 66), (544, 540, 270, 267), (675, 684, 246, 64), (64, 246, 245, 58), (35, 11, 239, 244), (13, 35, 244, 240), (34, 13, 240, 243), (6, 34, 243, 238), (183, 46, 242, 257), (45, 241, 238, 19), (46, 24, 239, 242), (423, 414, 385, 388), (427, 429, 288, 285), (428, 430, 281, 282), (429, 424, 283, 288), (426, 425, 286, 280), (430, 426, 280, 281), (538, 545, 272, 271), (546, 541, 276, 273), (547, 546, 273, 274), (539, 547, 274, 268), (289, 278, 279, 282), (288, 283, 284, 287), (287, 284, 278, 289), (286, 287, 289, 280), (285, 288, 287, 286), (280, 289, 282, 281), (431, 428, 282, 279), (417, 421, 395, 391), (416, 415, 392, 394), (425, 427, 285, 286), (519, 527, 297, 292), (527, 526, 296, 297), (526, 521, 277, 296), (518, 525, 295, 275), (524, 520, 294, 293), (523, 519, 292, 291), (520, 523, 291, 294), (522, 524, 293, 290), (521, 518, 275, 277), (525, 522, 290, 295), (559, 562, 298, 302), (561, 567, 307, 305), (567, 566, 306, 307), (566, 563, 299, 306), (565, 560, 304, 303), (560, 559, 302, 304), (564, 558, 301, 300), (563, 565, 303, 299), (562, 564, 300, 298), (558, 561, 305, 301), (536, 534, 317, 309), (534, 533, 316, 317), (533, 528, 311, 316), (535, 532, 315, 308), (531, 537, 310, 314), (530, 536, 309, 313), (537, 530, 313, 310), (529, 531, 314, 312), (528, 535, 308, 311), (532, 529, 312, 315), (512, 509, 319, 322), (508, 515, 325, 318), (509, 511, 321, 319), (517, 510, 320, 327), (510, 516, 326, 320), (511, 517, 327, 321), (515, 512, 322, 325), (513, 508, 318, 323), (514, 513, 323, 324), (516, 514, 324, 326), (554, 557, 337, 334), (548, 550, 330, 328), (549, 551, 331, 329), (550, 554, 334, 330), (556, 555, 335, 336), (551, 556, 336, 331), (552, 549, 329, 332), (553, 552, 332, 333), (557, 553, 333, 337), (555, 548, 328, 335), (686, 689, 342, 339), (688, 694, 347, 341), (694, 693, 346, 347), (693, 690, 343, 346), (692, 687, 340, 345), (687, 686, 339, 340), (691, 685, 338, 344), (690, 692, 345, 343), (689, 691, 344, 342), (685, 688, 341, 338), (640, 637, 355, 351), (634, 636, 354, 348), (635, 641, 353, 352), (641, 640, 351, 353), (636, 635, 352, 354), (637, 639, 350, 355), (638, 634, 348, 349), (639, 638, 349, 350), (657, 654, 363, 361), (650, 653, 362, 356), (652, 655, 357, 360), (653, 656, 359, 362), (651, 657, 361, 358), (654, 652, 360, 363), (655, 650, 356, 357), (656, 651, 358, 359), (381, 374, 368, 365), (420, 422, 390, 384), (421, 416, 394, 395), (378, 375, 369, 372), (377, 382, 366, 371), (382, 381, 365, 366), (376, 380, 364, 370), (375, 377, 371, 369), (374, 376, 370, 368), (422, 417, 391, 390), (338, 341, 383, 380), (342, 344, 376, 374), (343, 345, 377, 375), (344, 338, 380, 376), (340, 339, 381, 382), (345, 340, 382, 377), (346, 343, 375, 378), (347, 346, 378, 379), (341, 347, 379, 383), (339, 342, 374, 381), (432, 433, 388, 385), (435, 434, 387, 386), (433, 435, 386, 388), (391, 395, 393, 389), (395, 394, 392, 393), (390, 391, 389, 384), (441, 420, 384, 432), (440, 418, 387, 434), (418, 419, 386, 387), (419, 423, 388, 386), (413, 407, 401, 403), (412, 413, 403, 402), (439, 412, 402, 436), (438, 404, 396, 437), (406, 411, 400, 399), (405, 410, 398, 397), (404, 406, 399, 396), (410, 409, 367, 398), (411, 405, 397, 400), (407, 408, 373, 401), (284, 283, 408, 407), (383, 379, 405, 411), (378, 372, 409, 410), (364, 380, 406, 404), (379, 378, 410, 405), (380, 383, 411, 406), (424, 364, 404, 438), (431, 279, 412, 439), (279, 278, 413, 412), (278, 284, 407, 413), (403, 401, 423, 419), (402, 403, 419, 418), (436, 402, 418, 440), (437, 396, 420, 441), (399, 400, 417, 422), (397, 398, 416, 421), (396, 399, 422, 420), (398, 367, 415, 416), (400, 397, 421, 417), (401, 373, 414, 423), (373, 437, 441, 414), (367, 436, 440, 415), (372, 431, 439, 409), (283, 424, 438, 408), (408, 438, 437, 373), (409, 439, 436, 367), (415, 440, 434, 392), (414, 441, 432, 385), (389, 393, 435, 433), (393, 392, 434, 435), (384, 389, 433, 432), (365, 368, 427, 425), (372, 369, 428, 431), (371, 366, 426, 430), (366, 365, 425, 426), (370, 364, 424, 429), (369, 371, 430, 428), (368, 370, 429, 427), (76, 250, 452, 445), (250, 73, 442, 452), (187, 76, 445, 451), (153, 75, 444, 449), (180, 105, 446, 450), (132, 106, 447, 448), (74, 132, 448, 443), (105, 153, 449, 446), (73, 180, 450, 442), (106, 187, 451, 447), (219, 264, 463, 455), (222, 226, 461, 457), (220, 225, 460, 462), (221, 224, 459, 456), (217, 223, 458, 453), (223, 222, 457, 458), (225, 221, 456, 460), (224, 218, 454, 459), (226, 219, 455, 461), (264, 220, 462, 463), (72, 249, 474, 467), (249, 71, 464, 474), (186, 72, 467, 473), (152, 70, 466, 471), (179, 104, 468, 472), (131, 103, 469, 470), (69, 131, 470, 465), (104, 152, 471, 468), (71, 179, 472, 464), (103, 186, 473, 469), (210, 263, 485, 477), (212, 216, 483, 479), (207, 215, 482, 484), (211, 214, 481, 478), (208, 213, 480, 475), (213, 212, 479, 480), (215, 211, 478, 482), (214, 209, 476, 481), (216, 210, 477, 483), (263, 207, 484, 485), (79, 251, 496, 489), (154, 78, 488, 493), (188, 79, 489, 495), (251, 80, 486, 496), (133, 107, 490, 492), (181, 108, 491, 494), (77, 133, 492, 487), (108, 154, 493, 491), (80, 181, 494, 486), (107, 188, 495, 490), (229, 265, 507, 499), (231, 236, 505, 500), (230, 235, 504, 506), (232, 234, 503, 501), (227, 233, 502, 497), (235, 232, 501, 504), (233, 231, 500, 502), (265, 230, 506, 507), (236, 229, 499, 505), (234, 228, 498, 503), (178, 102, 514, 516), (102, 151, 513, 514), (151, 256, 508, 513), (150, 101, 512, 515), (66, 248, 517, 511), (68, 178, 516, 510), (248, 68, 510, 517), (177, 66, 511, 509), (256, 150, 515, 508), (101, 177, 509, 512), (322, 319, 522, 525), (318, 325, 518, 521), (319, 321, 524, 522), (327, 320, 523, 520), (320, 326, 519, 523), (321, 327, 520, 524), (325, 322, 525, 518), (323, 318, 521, 526), (324, 323, 526, 527), (326, 324, 527, 519), (295, 290, 529, 532), (277, 275, 535, 528), (290, 293, 531, 529), (294, 291, 530, 537), (291, 292, 536, 530), (293, 294, 537, 531), (275, 295, 532, 535), (296, 277, 528, 533), (297, 296, 533, 534), (292, 297, 534, 536), (309, 317, 547, 539), (317, 316, 546, 547), (316, 311, 541, 546), (308, 315, 545, 538), (314, 310, 540, 544), (313, 309, 539, 543), (310, 313, 543, 540), (312, 314, 544, 542), (311, 308, 538, 541), (315, 312, 542, 545), (274, 273, 548, 555), (272, 266, 553, 557), (266, 267, 552, 553), (267, 270, 549, 552), (269, 268, 556, 551), (268, 274, 555, 556), (276, 271, 554, 550), (270, 269, 551, 549), (273, 276, 550, 548), (271, 272, 557, 554), (334, 337, 561, 558), (328, 330, 564, 562), (329, 331, 565, 563), (330, 334, 558, 564), (336, 335, 559, 560), (331, 336, 560, 565), (332, 329, 563, 566), (333, 332, 566, 567), (337, 333, 567, 561), (335, 328, 562, 559), (301, 305, 577, 574), (298, 300, 570, 568), (299, 303, 571, 569), (300, 301, 574, 570), (304, 302, 575, 576), (303, 304, 576, 571), (306, 299, 569, 572), (307, 306, 572, 573), (305, 307, 573, 577), (302, 298, 568, 575), (643, 642, 578, 579), (642, 646, 582, 578), (649, 643, 579, 585), (648, 647, 583, 584), (645, 644, 580, 581), (647, 645, 581, 583), (646, 648, 584, 582), (644, 649, 585, 580), (628, 633, 589, 592), (630, 632, 588, 586), (631, 629, 593, 587), (629, 628, 592, 593), (632, 631, 587, 588), (633, 627, 591, 589), (626, 630, 586, 590), (627, 626, 590, 591), (611, 614, 598, 595), (610, 613, 597, 594), (617, 615, 599, 601), (614, 612, 596, 598), (616, 611, 595, 600), (615, 610, 594, 599), (613, 616, 600, 597), (612, 617, 601, 596), (660, 665, 606, 609), (661, 664, 605, 602), (663, 658, 607, 604), (664, 659, 608, 605), (662, 660, 609, 603), (665, 663, 604, 606), (658, 661, 602, 607), (659, 662, 603, 608), (195, 258, 617, 612), (200, 259, 616, 613), (196, 197, 610, 615), (259, 199, 611, 616), (198, 195, 612, 614), (258, 196, 615, 617), (197, 200, 613, 610), (199, 198, 614, 611), (592, 589, 621, 624), (586, 588, 620, 618), (587, 593, 625, 619), (593, 592, 624, 625), (588, 587, 619, 620), (589, 591, 623, 621), (590, 586, 618, 622), (591, 590, 622, 623), (350, 349, 626, 627), (349, 348, 630, 626), (355, 350, 627, 633), (354, 352, 631, 632), (353, 351, 628, 629), (352, 353, 629, 631), (348, 354, 632, 630), (351, 355, 633, 628), (579, 578, 638, 639), (578, 582, 634, 638), (585, 579, 639, 637), (584, 583, 635, 636), (581, 580, 640, 641), (583, 581, 641, 635), (582, 584, 636, 634), (580, 585, 637, 640), (109, 253, 649, 644), (58, 245, 648, 646), (60, 115, 645, 647), (115, 109, 644, 645), (245, 60, 647, 648), (253, 112, 643, 649), (118, 58, 646, 642), (112, 118, 642, 643), (595, 598, 651, 656), (594, 597, 650, 655), (601, 599, 652, 654), (598, 596, 657, 651), (600, 595, 656, 653), (599, 594, 655, 652), (597, 600, 653, 650), (596, 601, 654, 657), (359, 358, 662, 659), (357, 356, 661, 658), (363, 360, 663, 665), (358, 361, 660, 662), (362, 359, 659, 664), (360, 357, 658, 663), (356, 362, 664, 661), (361, 363, 665, 660), (609, 606, 670, 673), (602, 605, 669, 666), (604, 607, 671, 668), (605, 608, 672, 669), (603, 609, 673, 667), (606, 604, 668, 670), (607, 602, 666, 671), (608, 603, 667, 672), (42, 241, 684, 675), (88, 167, 683, 679), (45, 168, 682, 677), (89, 141, 681, 678), (16, 140, 680, 676), (140, 88, 679, 680), (168, 89, 678, 682), (241, 45, 677, 684), (141, 43, 674, 681), (167, 42, 675, 683), (574, 577, 688, 685), (568, 570, 691, 689), (569, 571, 692, 690), (570, 574, 685, 691), (576, 575, 686, 687), (571, 576, 687, 692), (572, 569, 690, 693), (573, 572, 693, 694), (577, 573, 694, 688), (575, 568, 689, 686)])
me_cube.polygons.foreach_set('use_smooth', [True] * 666)
me_cube.materials.append(mat_skin)
me_cube.use_remesh_preserve_volume = False
me_cube.use_remesh_preserve_attributes = False
me_cube.use_mirror_vertex_groups = False
me_cube.update()
me_cube_001 = bpy.data.meshes.new('Cube.001')
me_cube_001.from_pydata([(0.0, -0.1554, -2.796), (-1.28, 0.3393, -2.667), (1.192e-07, 1.414, -2.796), (-1.212, 0.9846, -2.663), (0.0, -0.07929, -2.293), (1.192e-07, 0.9884, -2.162), (-0.7319, 0.7623, -2.059), (-0.7809, 0.1169, -2.177), (0.0, -0.02197, -5.355), (1.192e-07, 1.255, -5.355), (-1.058, 1.051, -5.355), (-1.056, 0.3245, -5.355), (-1.207, 1.051, -4.078), (0.0, -0.08941, -4.075), (1.192e-07, 1.414, -4.075), (-1.205, 0.2546, -4.078), (0.00102, 0.01492, -6.632), (0.0007852, 1.283, -6.633), (-1.062, 0.3237, -6.632), (-1.113, 1.077, -6.632), (-0.6712, -0.08636, -2.785), (-0.6374, 1.28, -2.774), (-0.5, 0.04076, -2.227), (-0.4731, 0.8496, -2.105), (-0.6537, 0.07548, -5.355), (-0.6109, 1.127, -5.355), (-0.6374, 1.286, -4.075), (-0.6712, -0.04514, -4.075), (-0.6514, 0.08997, -6.632), (-0.6133, 1.205, -6.632), (-1.304, 0.9964, -3.404), (0.0, -0.2515, -3.436), (1.192e-07, 1.545, -3.436), (-1.302, 0.2739, -3.404), (-0.6748, -0.1873, -3.438), (-0.6457, 1.417, -3.44), (-1.246, 1.053, -2.989), (0.0, -0.2235, -3.116), (1.192e-07, 1.471, -3.116), (-1.314, 0.2012, -2.989), (-0.6715, -0.1325, -3.116), (-0.6395, 1.343, -3.112), (0.0, -0.1973, -3.756), (1.192e-07, 1.471, -3.756), (-1.264, 0.2045, -3.785), (-0.6713, -0.1423, -3.756), (-0.6388, 1.343, -3.756), (-1.266, 1.058, -3.785), (-0.2828, -0.01952, -2.26), (-0.3667, 0.013, -5.355), (-0.3667, -0.09062, -4.075), (-0.3657, 0.04367, -6.632), (-0.3667, -0.1625, -2.796), (-0.3498, 1.403, -2.796), (-0.2705, 0.919, -2.133), (-0.3497, 1.164, -5.355), (-0.3498, 1.403, -4.075), (-0.349, 1.235, -6.632), (-0.3667, -0.2584, -3.436), (-0.3498, 1.481, -3.436), (-0.3498, 1.481, -3.116), (-0.3667, -0.2107, -3.116), (-0.3667, -0.2037, -3.756), (-0.3498, 1.481, -3.756), (-0.9748, 0.1285, -2.682), (-0.9249, 1.118, -2.659), (-0.5916, 0.7802, -2.081), (-0.8255, 1.103, -5.355), (-0.9214, 1.132, -4.076), (-0.8502, 1.169, -6.632), (-0.6318, 0.07883, -2.2), (-0.8834, 0.1807, -5.355), (-0.9733, 0.05715, -4.075), (-0.8784, 0.1816, -6.632), (-0.9834, 1.258, -3.465), (-1.029, -0.06373, -3.463), (-0.9989, -0.003496, -3.05), (-0.9499, 1.193, -3.042), (-0.9571, 1.211, -3.773), (-1.005, -0.03011, -3.771), (-3.674, 0.4153, -2.891), (-3.618, 0.9318, -2.891), (-3.618, 0.9867, -3.116), (-3.674, 0.3575, -3.116), (-3.674, 0.4112, -3.33), (-3.618, 0.9318, -3.33), (-1.017, 1.051, -5.994), (0.0, 0.006951, -5.994), (1.192e-07, 1.25, -5.994), (-1.015, 0.3245, -5.994), (-0.5934, 1.122, -5.994), (-0.6377, 0.08946, -5.994), (-0.3621, 0.03787, -5.994), (-0.3446, 1.154, -5.994), (-0.7931, 1.103, -5.994), (-0.8515, 0.1829, -5.994), (0.0, -0.01506, -4.715), (1.192e-07, 1.302, -4.715), (-1.127, 0.3216, -4.716), (-1.129, 1.051, -4.716), (-0.6258, 1.174, -4.715), (-0.6642, 0.08106, -4.715), (-0.3667, 0.02377, -4.715), (-0.3498, 1.233, -4.715), (-0.8718, 1.115, -4.715), (-0.927, 0.1743, -4.715), (0.01861, 0.03083, -7.256), (0.0181, 1.341, -7.257), (-1.206, 0.313, -7.253), (-1.207, 1.104, -7.254), (-0.6665, 0.07535, -7.253), (-0.6317, 1.369, -7.254), (-0.3536, 0.04268, -7.253), (-0.3362, 1.383, -7.254), (-0.9185, 1.253, -7.254), (-0.9721, 0.1683, -7.253), (-1.246, 0.6638, -2.536), (-0.7564, 0.4818, -2.08), (-1.119, 0.6719, -5.355), (-1.268, 0.6441, -4.078), (-1.146, 0.6717, -6.632), (-1.365, 0.6248, -3.512), (-1.327, 0.6238, -3.785), (-3.646, 0.6746, -2.808), (-3.646, 0.6721, -3.424), (-1.077, 0.6719, -5.994), (-1.189, 0.6705, -4.716), (-1.28, 0.67, -7.253), (-2.477, 0.3799, -2.739), (-2.494, 0.2939, -3.038), (-2.523, 0.3518, -3.366), (-2.461, 0.9646, -3.366), (-2.415, 0.9582, -2.739), (-2.432, 1.02, -3.037), (-2.446, 0.6692, -2.619), (-2.505, 0.6561, -3.468), (-5.229, 0.8279, -3.243), (-5.229, 0.8612, -3.113), (-5.263, 0.4837, -3.113), (-5.263, 0.5156, -3.243), (-5.229, 0.8279, -2.961), (-5.263, 0.5181, -2.962), (-5.246, 0.6724, -3.317), (-5.246, 0.674, -2.881), (-1.168, 1.051, -4.397), (0.0, -0.03818, -4.395), (1.192e-07, 1.358, -4.395), (-1.166, 0.2974, -4.397), (-0.6316, 1.23, -4.395), (-0.6677, 0.03295, -4.395), (-0.3667, -0.0184, -4.395), (-0.3498, 1.318, -4.395), (-0.8966, 1.123, -4.395), (-0.9501, 0.1293, -4.395), (-1.228, 0.6593, -4.397), (0.0, -0.01852, -5.035), (1.192e-07, 1.278, -5.035), (-1.091, 0.3231, -5.036), (-0.6183, 1.15, -5.035), (-0.659, 0.07827, -5.035), (-0.3667, 0.01838, -5.035), (-0.3498, 1.198, -5.035), (-0.8486, 1.109, -5.035), (-0.9052, 0.1775, -5.035), (-1.094, 1.051, -5.036), (-1.154, 0.6712, -5.036), (-1.038, 1.051, -5.675), (0.0, -0.007511, -5.675), (1.192e-07, 1.252, -5.675), (-1.036, 0.3245, -5.675), (-0.6021, 1.124, -5.675), (-0.6457, 0.08247, -5.675), (-0.3644, 0.02543, -5.675), (-0.3472, 1.159, -5.675), (-0.8093, 1.103, -5.675), (-0.8675, 0.1818, -5.675), (-1.098, 0.6719, -5.675), (0.0, 0.01141, -6.314), (1.192e-07, 1.266, -6.314), (-1.037, 0.3245, -6.314), (-0.6011, 1.159, -6.314), (-0.6447, 0.09036, -6.314), (-0.3644, 0.04147, -6.314), (-0.3472, 1.195, -6.314), (-0.8182, 1.125, -6.314), (-0.8649, 0.1828, -6.314), (-1.061, 1.055, -6.314), (-1.102, 0.6719, -6.314), (-1.161, 1.101, -6.943), (0.007536, 0.02477, -6.945), (0.006787, 1.279, -6.946), (-1.139, 0.3197, -6.943), (-0.6593, 0.08464, -6.943), (-0.6204, 1.297, -6.943), (-0.3611, 0.0452, -6.943), (-0.3442, 1.316, -6.943), (-0.8818, 1.226, -6.943), (-0.9246, 0.1767, -6.943), (-1.223, 0.6711, -6.943), (-1.904, 0.2476, -3.012), (-1.913, 0.3128, -3.385), (-1.883, 0.9805, -3.385), (-1.839, 1.036, -3.013), (-1.879, 0.3596, -2.688), (-1.814, 0.9714, -2.692), (-1.846, 0.6665, -2.561), (-1.935, 0.6405, -3.49), (-3.076, 0.3976, -2.829), (-3.017, 0.945, -2.826), (-3.046, 0.6719, -2.729), (-3.076, 0.6641, -3.446), (-3.084, 0.3257, -3.084), (-3.099, 0.3815, -3.349), (-3.04, 0.9482, -3.349), (-3.025, 1.003, -3.084), (-4.424, 0.924, -3.109), (-4.469, 0.4634, -3.287), (-4.469, 0.4667, -2.913), (-4.424, 0.8799, -3.286), (-4.469, 0.4206, -3.109), (-4.424, 0.8799, -2.913), (-4.446, 0.6723, -3.371), (-4.446, 0.6743, -2.825), (-6.035, 0.776, -3.199), (-6.058, 0.5468, -3.115), (-6.035, 0.776, -3.012), (-6.046, 0.6726, -3.264), (-6.046, 0.6736, -2.947), (-6.035, 0.7985, -3.115), (-6.058, 0.5678, -3.199), (-6.058, 0.5694, -3.013), (-4.021, 0.9554, -3.116), (-4.072, 0.4373, -3.309), (-4.072, 0.441, -2.913), (-4.021, 0.9058, -3.309), (-4.072, 0.389, -3.116), (-4.021, 0.9058, -2.913), (-4.046, 0.6722, -3.397), (-4.046, 0.6745, -2.833), (-3.375, 0.4065, -2.861), (-3.317, 0.9384, -2.861), (-3.346, 0.6733, -2.772), (-3.361, 0.6681, -3.435), (-3.379, 0.3416, -3.1), (-3.387, 0.3963, -3.34), (-3.329, 0.94, -3.34), (-3.322, 0.995, -3.1), (-2.789, 0.3098, -3.062), (-2.811, 0.3667, -3.358), (-2.75, 0.9564, -3.358), (-2.729, 1.012, -3.059), (-2.777, 0.3888, -2.782), (-2.716, 0.9516, -2.778), (-2.746, 0.6706, -2.669), (-2.791, 0.6601, -3.457), (-2.178, 0.3698, -2.709), (-2.115, 0.9648, -2.709), (-2.146, 0.6678, -2.583), (-2.22, 0.6483, -3.479), (-2.199, 0.2707, -3.024), (-2.218, 0.3323, -3.376), (-2.172, 0.9726, -3.376), (-2.135, 1.028, -3.022), (-1.609, 0.2244, -3.004), (-1.607, 0.2934, -3.395), (-1.593, 0.9884, -3.395), (-1.542, 1.045, -3.005), (-1.579, 0.3494, -2.677), (-1.513, 0.978, -2.679), (-1.546, 0.6651, -2.548), (-1.65, 0.6326, -3.501), (-4.827, 0.8539, -3.263), (-4.866, 0.4521, -3.105), (-4.827, 0.8539, -2.932), (-4.846, 0.6724, -3.344), (-4.846, 0.6741, -2.852), (-4.827, 0.8926, -3.105), (-4.866, 0.4895, -3.263), (-4.866, 0.4924, -2.932), (-5.632, 0.8298, -3.109), (-5.66, 0.5417, -3.22), (-5.66, 0.5438, -2.981), (-5.632, 0.802, -3.22), (-5.66, 0.5152, -3.109), (-5.632, 0.802, -2.98), (-5.646, 0.6725, -3.291), (-5.646, 0.6738, -2.909), (0.0, 0.8478, -1.858), (-0.5878, 0.2201, -1.858), (0.0, 0.07946, -1.964), (-0.5544, 0.6783, -1.765), (-0.423, 0.7517, -1.812), (-0.4409, 0.1663, -1.911), (-0.2594, 0.1297, -1.937), (-0.2838, 0.7998, -1.835), (-0.5202, 0.7036, -1.789), (-0.547, 0.1932, -1.885), (-0.5711, 0.4447, -1.774), (0.0, -0.1174, -2.544), (-0.9295, 0.8734, -2.396), (1.192e-07, 1.201, -2.479), (-0.9879, 0.2281, -2.454), (-0.5856, -0.0228, -2.508), (-0.5552, 1.065, -2.445), (-0.3248, -0.091, -2.528), (-0.3102, 1.161, -2.465), (-0.7583, 0.949, -2.393), (-0.8033, 0.1037, -2.453), (-0.9587, 0.5728, -2.338)], [], [(308, 299, 3, 116), (305, 300, 2, 53), (307, 301, 1, 64), (296, 288, 7, 70), (294, 287, 5, 54), (297, 290, 6, 117), (165, 164, 10, 118), (163, 157, 11, 71), (161, 156, 9, 55), (63, 43, 14, 56), (79, 44, 15, 72), (122, 47, 12, 119), (187, 186, 19, 120), (185, 179, 18, 73), (183, 178, 17, 57), (184, 180, 29, 69), (182, 181, 28, 51), (62, 45, 27, 50), (78, 46, 26, 68), (162, 158, 25, 67), (160, 159, 24, 49), (295, 291, 23, 66), (293, 292, 22, 48), (304, 302, 20, 52), (306, 303, 21, 65), (77, 41, 35, 74), (61, 40, 34, 58), (244, 243, 83, 84), (76, 39, 33, 75), (60, 38, 32, 59), (53, 2, 38, 60), (64, 1, 39, 76), (243, 239, 80, 83), (52, 20, 40, 61), (65, 21, 41, 77), (74, 35, 46, 78), (58, 34, 45, 62), (121, 30, 47, 122), (75, 33, 44, 79), (59, 32, 43, 63), (35, 59, 63, 46), (31, 58, 62, 42), (0, 52, 61, 37), (21, 53, 60, 41), (41, 60, 59, 35), (37, 61, 58, 31), (298, 304, 52, 0), (289, 293, 48, 4), (155, 160, 49, 8), (42, 62, 50, 13), (177, 182, 51, 16), (180, 183, 57, 29), (46, 63, 56, 26), (158, 161, 55, 25), (291, 294, 54, 23), (303, 305, 53, 21), (34, 75, 79, 45), (30, 74, 78, 47), (3, 65, 77, 36), (20, 64, 76, 40), (40, 76, 75, 34), (36, 77, 74, 30), (299, 306, 65, 3), (290, 295, 66, 6), (164, 162, 67, 10), (47, 78, 68, 12), (186, 184, 69, 19), (181, 185, 73, 28), (45, 79, 72, 27), (159, 163, 71, 24), (292, 296, 70, 22), (302, 307, 64, 20), (242, 244, 84, 124), (241, 240, 81, 123), (246, 245, 85, 82), (240, 246, 82, 81), (171, 175, 95, 91), (166, 174, 94, 86), (170, 173, 93, 90), (167, 172, 92, 87), (172, 171, 91, 92), (174, 170, 90, 94), (173, 168, 88, 93), (175, 169, 89, 95), (176, 166, 86, 125), (149, 153, 105, 101), (144, 152, 104, 99), (148, 151, 103, 100), (145, 150, 102, 96), (150, 149, 101, 102), (152, 148, 100, 104), (151, 146, 97, 103), (153, 147, 98, 105), (154, 144, 99, 126), (192, 197, 115, 110), (188, 196, 114, 109), (193, 195, 113, 111), (189, 194, 112, 106), (196, 193, 111, 114), (194, 192, 110, 112), (198, 188, 109, 127), (197, 191, 108, 115), (195, 190, 107, 113), (191, 198, 127, 108), (147, 154, 126, 98), (169, 176, 125, 89), (239, 241, 123, 80), (245, 242, 124, 85), (33, 121, 122, 44), (179, 187, 120, 18), (44, 122, 119, 15), (157, 165, 118, 11), (288, 297, 117, 7), (301, 308, 116, 1), (261, 258, 135, 131), (255, 257, 134, 128), (256, 262, 133, 132), (262, 261, 131, 133), (257, 256, 132, 134), (258, 260, 130, 135), (259, 255, 128, 129), (260, 259, 129, 130), (278, 275, 143, 141), (271, 274, 142, 136), (273, 276, 137, 140), (274, 277, 139, 142), (272, 278, 141, 138), (275, 273, 140, 143), (276, 271, 136, 137), (277, 272, 138, 139), (15, 119, 154, 147), (119, 12, 144, 154), (72, 15, 147, 153), (56, 14, 146, 151), (68, 26, 148, 152), (50, 27, 149, 150), (13, 50, 150, 145), (26, 56, 151, 148), (12, 68, 152, 144), (27, 72, 153, 149), (98, 126, 165, 157), (101, 105, 163, 159), (99, 104, 162, 164), (100, 103, 161, 158), (96, 102, 160, 155), (102, 101, 159, 160), (104, 100, 158, 162), (103, 97, 156, 161), (105, 98, 157, 163), (126, 99, 164, 165), (11, 118, 176, 169), (118, 10, 166, 176), (71, 11, 169, 175), (55, 9, 168, 173), (67, 25, 170, 174), (49, 24, 171, 172), (8, 49, 172, 167), (25, 55, 173, 170), (10, 67, 174, 166), (24, 71, 175, 171), (89, 125, 187, 179), (91, 95, 185, 181), (86, 94, 184, 186), (90, 93, 183, 180), (87, 92, 182, 177), (92, 91, 181, 182), (94, 90, 180, 184), (93, 88, 178, 183), (95, 89, 179, 185), (125, 86, 186, 187), (18, 120, 198, 191), (57, 17, 190, 195), (73, 18, 191, 197), (120, 19, 188, 198), (51, 28, 192, 194), (69, 29, 193, 196), (16, 51, 194, 189), (29, 57, 195, 193), (19, 69, 196, 188), (28, 73, 197, 192), (264, 263, 199, 200), (263, 267, 203, 199), (270, 264, 200, 206), (269, 268, 204, 205), (266, 265, 201, 202), (268, 266, 202, 204), (267, 269, 205, 203), (265, 270, 206, 201), (249, 254, 210, 213), (251, 253, 209, 207), (252, 250, 214, 208), (250, 249, 213, 214), (253, 252, 208, 209), (254, 248, 212, 210), (247, 251, 207, 211), (248, 247, 211, 212), (232, 235, 219, 216), (231, 234, 218, 215), (238, 236, 220, 222), (235, 233, 217, 219), (237, 232, 216, 221), (236, 231, 215, 220), (234, 237, 221, 218), (233, 238, 222, 217), (281, 286, 227, 230), (282, 285, 226, 223), (284, 279, 228, 225), (285, 280, 229, 226), (283, 281, 230, 224), (286, 284, 225, 227), (279, 282, 223, 228), (280, 283, 224, 229), (80, 123, 238, 233), (85, 124, 237, 234), (81, 82, 231, 236), (124, 84, 232, 237), (83, 80, 233, 235), (123, 81, 236, 238), (82, 85, 234, 231), (84, 83, 235, 232), (213, 210, 242, 245), (207, 209, 241, 239), (208, 214, 246, 240), (214, 213, 245, 246), (209, 208, 240, 241), (210, 212, 244, 242), (211, 207, 239, 243), (212, 211, 243, 244), (130, 129, 247, 248), (129, 128, 251, 247), (135, 130, 248, 254), (134, 132, 252, 253), (133, 131, 249, 250), (132, 133, 250, 252), (128, 134, 253, 251), (131, 135, 254, 249), (200, 199, 259, 260), (199, 203, 255, 259), (206, 200, 260, 258), (205, 204, 256, 257), (202, 201, 261, 262), (204, 202, 262, 256), (203, 205, 257, 255), (201, 206, 258, 261), (30, 121, 270, 265), (1, 116, 269, 267), (3, 36, 266, 268), (36, 30, 265, 266), (116, 3, 268, 269), (121, 33, 264, 270), (39, 1, 267, 263), (33, 39, 263, 264), (216, 219, 272, 277), (215, 218, 271, 276), (222, 220, 273, 275), (219, 217, 278, 272), (221, 216, 277, 274), (220, 215, 276, 273), (218, 221, 274, 271), (217, 222, 275, 278), (139, 138, 283, 280), (137, 136, 282, 279), (143, 140, 284, 286), (138, 141, 281, 283), (142, 139, 280, 285), (140, 137, 279, 284), (136, 142, 285, 282), (141, 143, 286, 281), (7, 117, 308, 301), (22, 70, 307, 302), (6, 66, 306, 299), (23, 54, 305, 303), (4, 48, 304, 298), (66, 23, 303, 306), (48, 22, 302, 304), (70, 7, 301, 307), (54, 5, 300, 305), (117, 6, 299, 308)])
me_cube_001.polygons.foreach_set('use_smooth', [True] * 278)
me_cube_001.materials.append(mat_shirt)
me_cube_001.use_remesh_preserve_volume = False
me_cube_001.use_remesh_preserve_attributes = False
me_cube_001.use_mirror_vertex_groups = False
me_cube_001.update()

# ---- objects
ob_shoes = bpy.data.objects.new('Shoes', me_cube_003)
ob_pants = bpy.data.objects.new('Pants', me_cube_002)
ob_cube = bpy.data.objects.new('Cube', me_cube)
ob_shirt = bpy.data.objects.new('Shirt', me_cube_001)

# ---- transforms, parenting, visibility, modifiers, constraints
ob_shoes.location = (0.0, 0.0, 0.0)
ob_shoes.scale = (0.25, 0.25, 0.25)
ob_shoes.lock_rotations_4d = False
ob_shoes.empty_display_type = 'ARROWS'
ob_shoes.lineart.crease_threshold = 0.0
_m = ob_shoes.modifiers.new('Mirror', 'MIRROR')
_m = ob_shoes.modifiers.new('Subsurf', 'SUBSURF')
_m.uv_smooth = 'PRESERVE_CORNERS'
_m.quality = 2
_m.levels = 0
_m.show_only_control_edges = False
_m = ob_shoes.modifiers.new('Collision', 'COLLISION')
ob_pants.location = (0.0, 0.0, 0.0)
ob_pants.scale = (0.25, 0.25, 0.25)
ob_pants.lock_rotations_4d = False
ob_pants.empty_display_type = 'ARROWS'
ob_pants.lineart.crease_threshold = 0.0
_m = ob_pants.modifiers.new('Mirror', 'MIRROR')
_m.merge_threshold = 0.25
_m = ob_pants.modifiers.new('Subsurf', 'SUBSURF')
_m.uv_smooth = 'PRESERVE_CORNERS'
_m.quality = 2
_m.levels = 0
_m.show_only_control_edges = False
_m = ob_pants.modifiers.new('Collision', 'COLLISION')
ob_cube.location = (0.0, 0.0, 0.0)
ob_cube.scale = (0.25, 0.25, 0.25)
ob_cube.lock_rotations_4d = False
ob_cube.empty_display_type = 'ARROWS'
ob_cube.lineart.crease_threshold = 0.0
_m = ob_cube.modifiers.new('Mirror', 'MIRROR')
_m = ob_cube.modifiers.new('Subsurf', 'SUBSURF')
_m.uv_smooth = 'PRESERVE_CORNERS'
_m.quality = 2
_m.levels = 0
_m.show_only_control_edges = False
_m = ob_cube.modifiers.new('Collision', 'COLLISION')
ob_shirt.location = (0.0, 0.0, 0.0)
ob_shirt.scale = (0.25, 0.25, 0.25)
ob_shirt.lock_rotations_4d = False
ob_shirt.empty_display_type = 'ARROWS'
ob_shirt.lineart.crease_threshold = 0.0
_m = ob_shirt.modifiers.new('Mirror', 'MIRROR')
_m.merge_threshold = 0.04
_m = ob_shirt.modifiers.new('Subsurf', 'SUBSURF')
_m.uv_smooth = 'PRESERVE_CORNERS'
_m.quality = 2
_m.levels = 0
_m.show_only_control_edges = False

# ---- collection membership
col_collection_1.objects.link(ob_shoes)
col_collection_1.objects.link(ob_pants)
col_collection_1.objects.link(ob_cube)
col_collection_1.objects.link(ob_shirt)

# ---- scene / render settings (as saved in the file)
scene.frame_start = 1; scene.frame_end = 250; scene.frame_set(1)
scene.render.engine = 'BLENDER_EEVEE_NEXT'
scene.render.resolution_percentage = 50
scene.render.dither_intensity = 0.0
scene.cycles.use_denoising = False
scene.cycles.samples = 128
scene.cycles.sampling_pattern = 'TABULATED_SOBOL'
scene.cycles.use_adaptive_sampling = False
scene.cycles.use_light_tree = False
scene.cycles.blur_glossy = 0.0
scene.cycles.sample_clamp_indirect = 0.0
scene.view_settings.view_transform = 'Standard'
bpy.context.view_layer.update()

# ---- added for rendering (the .blend has no active camera and no usable light): camera, sun
cam_auto = bpy.data.cameras.new('AutoCamera')
cam_auto.lens = 50.0
cam_auto.sensor_width = 36.0
cam_auto.clip_end = 1000.0
ob_auto_camera = bpy.data.objects.new('AutoCamera', cam_auto)
scene.collection.objects.link(ob_auto_camera)
ob_auto_camera.location = (4.48208, -5.28137, 1.95211)
ob_auto_camera.rotation_euler = (1.09748, -7.21219e-08, 0.694738)
scene.camera = ob_auto_camera
light_auto_sun = bpy.data.lights.new('AutoSun', 'SUN')
light_auto_sun.energy = 3.0
light_auto_sun.angle = 0.0523599
ob_auto_sun = bpy.data.objects.new('AutoSun', light_auto_sun)
scene.collection.objects.link(ob_auto_sun)
ob_auto_sun.rotation_euler = (0.872665, 0.174533, 0.523599)
bpy.context.view_layer.update()
